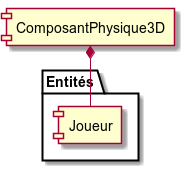

The diagram above was rendered by PlantUML. Its source (embedded in the PNG):
@startuml

component "ComposantPhysique3D" as compPhys

package Entités {
    component "Joueur" as joueur
}

compPhys *-down- joueur

@enduml